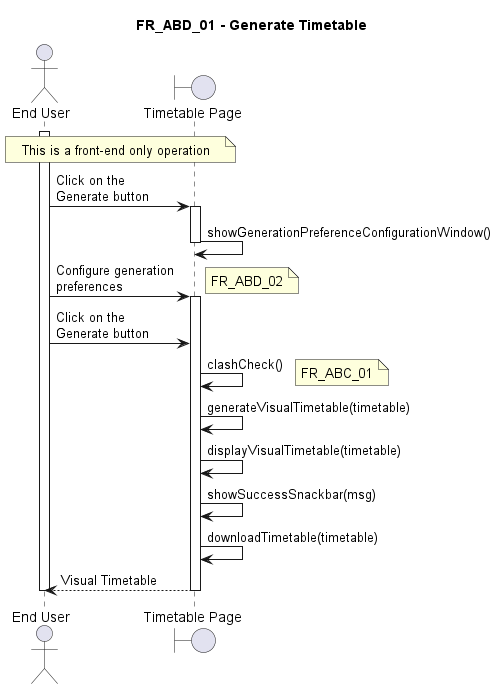

The diagram above was rendered by PlantUML. Its source (embedded in the PNG):
@startuml FR_ABD_01
title FR_ABD_01 - Generate Timetable
skinparam maxMessageSize 125

actor "End User" as eu
boundary "Timetable Page" as fe
' control "TimetableController" as ct
' entity "Timetable" as en
' database "Database" as db

activate eu

note across : This is a front-end only operation


eu -> fe ++ : Click on the Generate button
fe -> fe -- : showGenerationPreferenceConfigurationWindow()

eu -> fe ++ : Configure generation preferences
note right : FR_ABD_02
eu -> fe : Click on the Generate button

fe -> fe : clashCheck()
note right : FR_ABC_01

fe -> fe : generateVisualTimetable(timetable)
fe -> fe : displayVisualTimetable(timetable)
fe -> fe : showSuccessSnackbar(msg)
fe -> fe : downloadTimetable(timetable)
return Visual Timetable


deactivate eu

@enduml